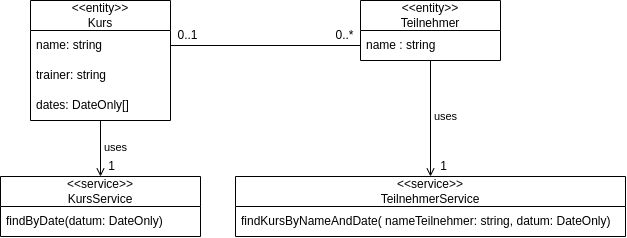

The diagram above was exported from draw.io. Its source (the exported page's mxGraphModel, read from the mxfile embedded in the PNG):
<mxGraphModel dx="829" dy="469" grid="1" gridSize="10" guides="1" tooltips="1" connect="1" arrows="1" fold="1" page="1" pageScale="1" pageWidth="850" pageHeight="1100" math="0" shadow="0">
  <root>
    <mxCell id="0" />
    <mxCell id="1" parent="0" />
    <mxCell id="18" value="" style="edgeStyle=none;html=1;endArrow=open;endFill=0;" edge="1" parent="1" source="3" target="14">
      <mxGeometry relative="1" as="geometry" />
    </mxCell>
    <mxCell id="19" value="uses" style="edgeLabel;html=1;align=center;verticalAlign=middle;resizable=0;points=[];" vertex="1" connectable="0" parent="18">
      <mxGeometry x="-0.4283" y="3" relative="1" as="geometry">
        <mxPoint x="12" y="22" as="offset" />
      </mxGeometry>
    </mxCell>
    <mxCell id="2" value="&amp;lt;&amp;lt;entity&amp;gt;&amp;gt;&lt;br&gt;Teilnehmer" style="swimlane;fontStyle=0;childLayout=stackLayout;horizontal=1;startSize=30;horizontalStack=0;resizeParent=1;resizeParentMax=0;resizeLast=0;collapsible=1;marginBottom=0;whiteSpace=wrap;html=1;" vertex="1" parent="1">
      <mxGeometry x="400" y="40" width="140" height="60" as="geometry" />
    </mxCell>
    <mxCell id="3" value="name : string" style="text;strokeColor=none;fillColor=none;align=left;verticalAlign=middle;spacingLeft=4;spacingRight=4;overflow=hidden;points=[[0,0.5],[1,0.5]];portConstraint=eastwest;rotatable=0;whiteSpace=wrap;html=1;" vertex="1" parent="2">
      <mxGeometry y="30" width="140" height="30" as="geometry" />
    </mxCell>
    <mxCell id="6" value="&amp;lt;&amp;lt;entity&amp;gt;&amp;gt;&lt;br&gt;Kurs" style="swimlane;fontStyle=0;childLayout=stackLayout;horizontal=1;startSize=30;horizontalStack=0;resizeParent=1;resizeParentMax=0;resizeLast=0;collapsible=1;marginBottom=0;whiteSpace=wrap;html=1;" vertex="1" parent="1">
      <mxGeometry x="70" y="40" width="140" height="120" as="geometry" />
    </mxCell>
    <mxCell id="7" value="name: string" style="text;strokeColor=none;fillColor=none;align=left;verticalAlign=middle;spacingLeft=4;spacingRight=4;overflow=hidden;points=[[0,0.5],[1,0.5]];portConstraint=eastwest;rotatable=0;whiteSpace=wrap;html=1;" vertex="1" parent="6">
      <mxGeometry y="30" width="140" height="30" as="geometry" />
    </mxCell>
    <mxCell id="8" value="trainer: string" style="text;strokeColor=none;fillColor=none;align=left;verticalAlign=middle;spacingLeft=4;spacingRight=4;overflow=hidden;points=[[0,0.5],[1,0.5]];portConstraint=eastwest;rotatable=0;whiteSpace=wrap;html=1;" vertex="1" parent="6">
      <mxGeometry y="60" width="140" height="30" as="geometry" />
    </mxCell>
    <mxCell id="9" value="dates: DateOnly[]" style="text;strokeColor=none;fillColor=none;align=left;verticalAlign=middle;spacingLeft=4;spacingRight=4;overflow=hidden;points=[[0,0.5],[1,0.5]];portConstraint=eastwest;rotatable=0;whiteSpace=wrap;html=1;" vertex="1" parent="6">
      <mxGeometry y="90" width="140" height="30" as="geometry" />
    </mxCell>
    <mxCell id="10" value="&amp;lt;&amp;lt;service&amp;gt;&amp;gt;&lt;br&gt;KursService" style="swimlane;fontStyle=0;childLayout=stackLayout;horizontal=1;startSize=30;horizontalStack=0;resizeParent=1;resizeParentMax=0;resizeLast=0;collapsible=1;marginBottom=0;whiteSpace=wrap;html=1;" vertex="1" parent="1">
      <mxGeometry x="40" y="216" width="200" height="60" as="geometry" />
    </mxCell>
    <mxCell id="11" value="findByDate(datum: DateOnly)" style="text;strokeColor=none;fillColor=none;align=left;verticalAlign=middle;spacingLeft=4;spacingRight=4;overflow=hidden;points=[[0,0.5],[1,0.5]];portConstraint=eastwest;rotatable=0;whiteSpace=wrap;html=1;" vertex="1" parent="10">
      <mxGeometry y="30" width="200" height="30" as="geometry" />
    </mxCell>
    <mxCell id="14" value="&amp;lt;&amp;lt;service&amp;gt;&amp;gt;&lt;br&gt;TeilnehmerService" style="swimlane;fontStyle=0;childLayout=stackLayout;horizontal=1;startSize=30;horizontalStack=0;resizeParent=1;resizeParentMax=0;resizeLast=0;collapsible=1;marginBottom=0;whiteSpace=wrap;html=1;" vertex="1" parent="1">
      <mxGeometry x="275" y="216" width="390" height="60" as="geometry" />
    </mxCell>
    <mxCell id="15" value="findKursByNameAndDate( nameTeilnehmer: string, datum: DateOnly)" style="text;strokeColor=none;fillColor=none;align=left;verticalAlign=middle;spacingLeft=4;spacingRight=4;overflow=hidden;points=[[0,0.5],[1,0.5]];portConstraint=eastwest;rotatable=0;whiteSpace=wrap;html=1;" vertex="1" parent="14">
      <mxGeometry y="30" width="390" height="30" as="geometry" />
    </mxCell>
    <mxCell id="20" value="" style="edgeStyle=none;html=1;endArrow=open;endFill=0;entryX=0.5;entryY=0;entryDx=0;entryDy=0;" edge="1" parent="1" target="10">
      <mxGeometry relative="1" as="geometry">
        <mxPoint x="140" y="160" as="sourcePoint" />
      </mxGeometry>
    </mxCell>
    <mxCell id="21" value="uses" style="edgeLabel;html=1;align=center;verticalAlign=middle;resizable=0;points=[];" vertex="1" connectable="0" parent="20">
      <mxGeometry x="0.1976" relative="1" as="geometry">
        <mxPoint x="15" y="-7" as="offset" />
      </mxGeometry>
    </mxCell>
    <mxCell id="22" value="" style="endArrow=none;html=1;exitX=1;exitY=0.5;exitDx=0;exitDy=0;" edge="1" parent="1" source="7" target="3">
      <mxGeometry width="50" height="50" relative="1" as="geometry">
        <mxPoint x="110" y="30" as="sourcePoint" />
        <mxPoint x="160" y="-20" as="targetPoint" />
      </mxGeometry>
    </mxCell>
    <mxCell id="23" value="0..1" style="text;html=1;align=center;verticalAlign=middle;resizable=0;points=[];autosize=1;strokeColor=none;fillColor=none;" vertex="1" parent="1">
      <mxGeometry x="207" y="60" width="40" height="30" as="geometry" />
    </mxCell>
    <mxCell id="24" value="0..*" style="text;html=1;align=center;verticalAlign=middle;resizable=0;points=[];autosize=1;strokeColor=none;fillColor=none;" vertex="1" parent="1">
      <mxGeometry x="364" y="60" width="40" height="30" as="geometry" />
    </mxCell>
    <mxCell id="25" value="1" style="text;html=1;align=center;verticalAlign=middle;resizable=0;points=[];autosize=1;strokeColor=none;fillColor=none;" vertex="1" parent="1">
      <mxGeometry x="468" y="191" width="30" height="30" as="geometry" />
    </mxCell>
    <mxCell id="26" value="1" style="text;html=1;align=center;verticalAlign=middle;resizable=0;points=[];autosize=1;strokeColor=none;fillColor=none;" vertex="1" parent="1">
      <mxGeometry x="136" y="191" width="30" height="30" as="geometry" />
    </mxCell>
  </root>
</mxGraphModel>